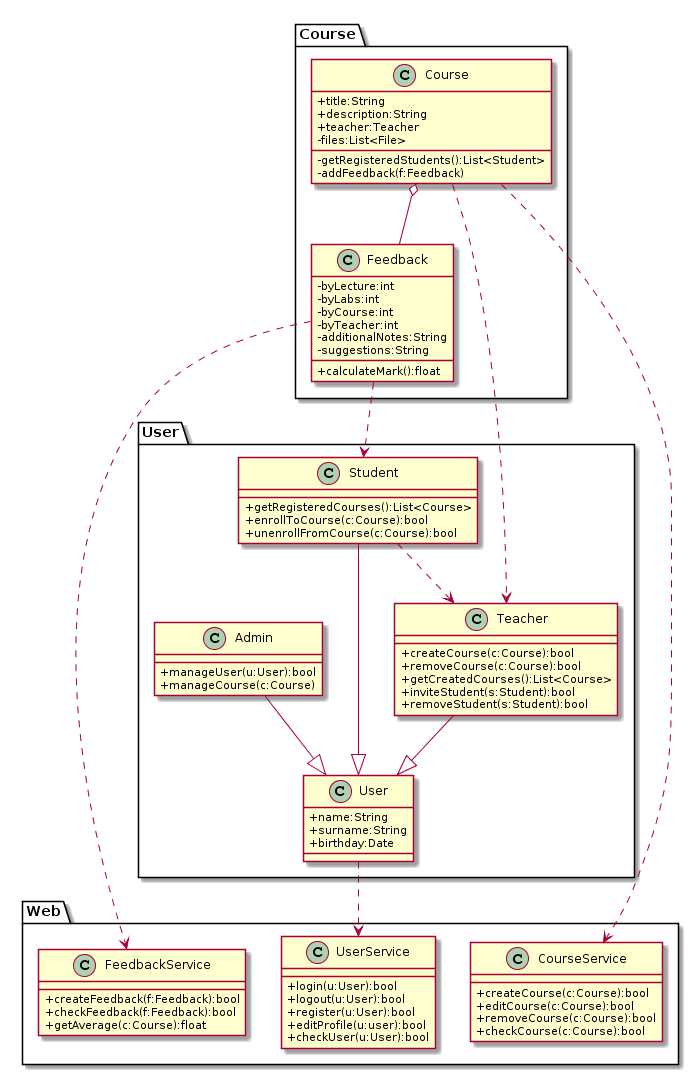

The diagram above was rendered by PlantUML. Its source (embedded in the PNG):
@startuml
skinparam classAttributeIconSize 0

package User {
  class User{
      +name:String
      +surname:String
      +birthday:Date
  }
  class Admin{
  +manageUser(u:User):bool
  +manageCourse(c:Course)

  }
  class Student{
    +getRegisteredCourses():List<Course>
    +enrollToCourse(c:Course):bool
    +unenrollFromCourse(c:Course):bool
  }
  class Teacher{
    +createCourse(c:Course):bool
    +removeCourse(c:Course):bool
    +getCreatedCourses():List<Course>
    +inviteStudent(s:Student):bool
    +removeStudent(s:Student):bool
  }
}

package Course{
  class Course{
  +title:String
  +description:String
  +teacher:Teacher
  -files:List<File>
  -getRegisteredStudents():List<Student>
  -addFeedback(f:Feedback)
  }
  class Feedback{
  -byLecture:int
  -byLabs:int
  -byCourse:int
  -byTeacher:int
  -additionalNotes:String
  -suggestions:String
  +calculateMark():float
  }
}

package Web {
  class UserService{
  +login(u:User):bool
  +logout(u:User):bool
  +register(u:User):bool
  +editProfile(u:user):bool
  +checkUser(u:User):bool
  }
  class CourseService{
  +createCourse(c:Course):bool
  +editCourse(c:Course):bool
  +removeCourse(c:Course):bool
  +checkCourse(c:Course):bool
  }
  class FeedbackService{
  +createFeedback(f:Feedback):bool
  +checkFeedback(f:Feedback):bool
  +getAverage(c:Course):float
  }
}

User <|-up- Admin
User <|-up- Student
User <|-up- Teacher

Course o-- Feedback

Course ..> Teacher
Student ..> Teacher
Feedback ..> Student
Course ..> CourseService
Feedback ..> FeedbackService
User ..> UserService
@enduml